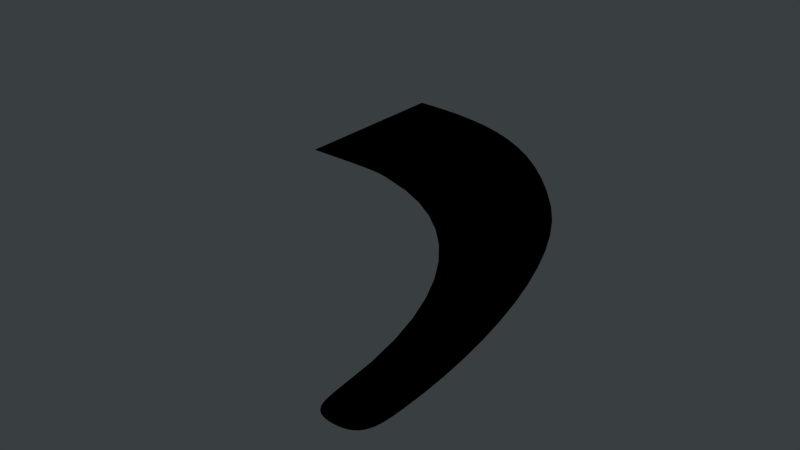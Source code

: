 # Source: bracketTipMesh.blend  (saved by Blender 2.81.16; exported with 4.5.12 LTS)
import bpy
from mathutils import Matrix  # noqa: F401  (used for matrix-valued properties, if any)

bpy.ops.wm.read_factory_settings(use_empty=True)
scene = bpy.context.scene
scene.name = 'Scene'

# ---- collections
col_collection_1 = bpy.data.collections.new('Collection 1'); scene.collection.children.link(col_collection_1)

# ---- materials (node trees are filled in below, after node groups)
mat_color5 = bpy.data.materials.new('color5')
mat_color5.alpha_threshold = 0.0
mat_color5.diffuse_color = (0.9059, 0.8863, 0.2784, 1.0)
mat_color5.roughness = 0.5

# ---- material node trees
mat_color5.use_nodes = True; mat_color5.node_tree.nodes.clear()
_N = mat_color5.node_tree.nodes; _L = mat_color5.node_tree.links
n0 = _N.new('ShaderNodeOutputMaterial'); n0.name = 'Material Output'; n0.location = (300, 300)
n1 = _N.new('ShaderNodeBsdfDiffuse'); n1.name = 'Diffuse BSDF'; n1.location = (10, 300)
n1.inputs[0].default_value = (0.9059, 0.8863, 0.2784, 1.0)
_L.new(n1.outputs[0], n0.inputs[0])
n0.is_active_output = True

# ---- world
world_world = bpy.data.worlds.new('World'); scene.world = world_world
world_world.use_nodes = True; world_world.node_tree.nodes.clear()
_N = world_world.node_tree.nodes; _L = world_world.node_tree.links
n0 = _N.new('ShaderNodeOutputWorld'); n0.name = 'World Output'; n0.location = (300, 300)
n1 = _N.new('ShaderNodeBackground'); n1.name = 'Background'; n1.location = (10, 300)
n2 = _N.new('ShaderNodeMix'); n2.name = 'Mix'; n2.location = (0, 0)
n2.data_type = 'RGBA'
n3 = _N.new('ShaderNodeLightPath'); n3.name = 'Light Path'; n3.location = (0, 0)
n4 = _N.new('ShaderNodeRGB'); n4.name = 'RGB'; n4.location = (0, 0)
n4.outputs[0].default_value = (0.2235, 0.2431, 0.2549, 1.0)
_L.new(n1.outputs[0], n0.inputs[0])
_L.new(n2.outputs[2], n1.inputs[0])
_L.new(n3.outputs[0], n2.inputs[0])
_L.new(n4.outputs[0], n2.inputs[7])
n0.is_active_output = True
world_world.use_sun_shadow = False
world_world.sun_shadow_jitter_overblur = 0.0
world_world.cycles.sampling_method = 'MANUAL'

# ---- meshes
me_g0_102_001 = bpy.data.meshes.new('g0-102.001')
me_g0_102_001.from_pydata([(-0.4054, 0.6208, 0.0), (-0.4047, 0.6208, 0.0), (-0.404, 0.6208, 0.0), (-0.4033, 0.6208, 0.0), (-0.4026, 0.6208, 0.0), (-0.4018, 0.6208, 0.0), (-0.4011, 0.6208, 0.0), (-0.4004, 0.6208, 0.0), (-0.3997, 0.6208, 0.0), (-0.399, 0.6208, 0.0), (-0.3983, 0.6208, 0.0), (-0.3976, 0.6208, 0.0), (-0.397, 0.6208, 0.0), (-0.3681, 0.6202, 0.0), (-0.3403, 0.618, 0.0), (-0.3134, 0.614, 0.0), (-0.2871, 0.6081, 0.0), (-0.2614, 0.5998, 0.0), (-0.236, 0.589, 0.0), (-0.2109, 0.5754, 0.0), (-0.1859, 0.5588, 0.0), (-0.1608, 0.5388, 0.0), (-0.1355, 0.5153, 0.0), (-0.1097, 0.4879, 0.0), (-0.08347, 0.4564, 0.0), (-0.06357, 0.4277, 0.0), (-0.04581, 0.3962, 0.0), (-0.03011, 0.3627, 0.0), (-0.01639, 0.3276, 0.0), (-0.004582, 0.2915, 0.0), (0.005403, 0.2549, 0.0), (0.01364, 0.2182, 0.0), (0.0202, 0.1821, 0.0), (0.02517, 0.147, 0.0), (0.02863, 0.1135, 0.0), (0.03064, 0.08205, 0.0), (0.0313, 0.05327, 0.0), (0.03128, 0.04575, 0.0), (0.03115, 0.03863, 0.0), (0.03081, 0.03196, 0.0), (0.03016, 0.02579, 0.0), (0.02907, 0.02016, 0.0), (0.02745, 0.01512, 0.0), (0.02518, 0.01072, 0.0), (0.02217, 0.007018, 0.0), (0.01831, 0.004051, 0.0), (0.01348, 0.001872, 0.0), (0.007579, 0.0005287, 0.0), (0.0005045, 7.001e-05, 0.0), (-0.005928, 0.0004167, 0.0), (-0.0113, 0.001444, 0.0), (-0.01572, 0.003132, 0.0), (-0.0193, 0.005462, 0.0), (-0.02213, 0.008414, 0.0), (-0.02434, 0.01197, 0.0), (-0.02602, 0.01611, 0.0), (-0.02728, 0.02081, 0.0), (-0.02823, 0.02606, 0.0), (-0.02898, 0.03183, 0.0), (-0.02963, 0.0381, 0.0), (-0.03029, 0.04487, 0.0), (-0.0347, 0.08811, 0.0), (-0.0423, 0.1295, 0.0), (-0.05299, 0.1688, 0.0), (-0.06668, 0.2059, 0.0), (-0.08328, 0.2405, 0.0), (-0.1027, 0.2723, 0.0), (-0.1249, 0.3013, 0.0), (-0.1497, 0.3271, 0.0), (-0.1771, 0.3496, 0.0), (-0.207, 0.3685, 0.0), (-0.2392, 0.3837, 0.0), (-0.2738, 0.3948, 0.0), (-0.2798, 0.3968, 0.0), (-0.2853, 0.3984, 0.0), (-0.2908, 0.3997, 0.0), (-0.2967, 0.4008, 0.0), (-0.3034, 0.4016, 0.0), (-0.3113, 0.4022, 0.0), (-0.3207, 0.4026, 0.0), (-0.3321, 0.4029, 0.0), (-0.3459, 0.4031, 0.0), (-0.3624, 0.4032, 0.0), (-0.3821, 0.4032, 0.0), (-0.4054, 0.4032, 0.0), (-0.4054, 0.4132, 0.0), (-0.4054, 0.4273, 0.0), (-0.4054, 0.4448, 0.0), (-0.4054, 0.4649, 0.0), (-0.4054, 0.4868, 0.0), (-0.4054, 0.5096, 0.0), (-0.4054, 0.5326, 0.0), (-0.4054, 0.5548, 0.0), (-0.4054, 0.5756, 0.0), (-0.4054, 0.5941, 0.0), (-0.4054, 0.6094, 0.0), (-0.4054, 0.6208, 0.0), (-0.4047, 0.6208, 0.0), (-0.404, 0.6208, 0.0), (-0.4033, 0.6208, 0.0), (-0.4026, 0.6208, 0.0), (-0.4018, 0.6208, 0.0), (-0.4011, 0.6208, 0.0), (-0.4004, 0.6208, 0.0), (-0.3997, 0.6208, 0.0), (-0.399, 0.6208, 0.0), (-0.3983, 0.6208, 0.0), (-0.3976, 0.6208, 0.0), (-0.397, 0.6208, 0.0), (-0.3681, 0.6202, 0.0), (-0.3403, 0.618, 0.0), (-0.3134, 0.614, 0.0), (-0.2871, 0.6081, 0.0), (-0.2614, 0.5998, 0.0), (-0.236, 0.589, 0.0), (-0.2109, 0.5754, 0.0), (-0.1859, 0.5588, 0.0), (-0.1608, 0.5388, 0.0), (-0.1355, 0.5153, 0.0), (-0.1097, 0.4879, 0.0), (-0.08347, 0.4564, 0.0), (-0.06357, 0.4277, 0.0), (-0.04581, 0.3962, 0.0), (-0.03011, 0.3627, 0.0), (-0.01639, 0.3276, 0.0), (-0.004582, 0.2915, 0.0), (0.005403, 0.2549, 0.0), (0.01364, 0.2182, 0.0), (0.0202, 0.1821, 0.0), (0.02517, 0.147, 0.0), (0.02863, 0.1135, 0.0), (0.03064, 0.08205, 0.0), (0.0313, 0.05327, 0.0), (0.03128, 0.04575, 0.0), (0.03115, 0.03863, 0.0), (0.03081, 0.03196, 0.0), (0.03016, 0.02579, 0.0), (0.02907, 0.02016, 0.0), (0.02745, 0.01512, 0.0), (0.02518, 0.01072, 0.0), (0.02217, 0.007018, 0.0), (0.01831, 0.004051, 0.0), (0.01348, 0.001872, 0.0), (0.007579, 0.0005287, 0.0), (0.0005045, 7.001e-05, 0.0), (-0.005928, 0.0004167, 0.0), (-0.0113, 0.001444, 0.0), (-0.01572, 0.003132, 0.0), (-0.0193, 0.005462, 0.0), (-0.02213, 0.008414, 0.0), (-0.02434, 0.01197, 0.0), (-0.02602, 0.01611, 0.0), (-0.02728, 0.02081, 0.0), (-0.02823, 0.02606, 0.0), (-0.02898, 0.03183, 0.0), (-0.02963, 0.0381, 0.0), (-0.03029, 0.04487, 0.0), (-0.0347, 0.08811, 0.0), (-0.0423, 0.1295, 0.0), (-0.05299, 0.1688, 0.0), (-0.06668, 0.2059, 0.0), (-0.08328, 0.2405, 0.0), (-0.1027, 0.2723, 0.0), (-0.1249, 0.3013, 0.0), (-0.1497, 0.3271, 0.0), (-0.1771, 0.3496, 0.0), (-0.207, 0.3685, 0.0), (-0.2392, 0.3837, 0.0), (-0.2738, 0.3948, 0.0), (-0.2798, 0.3968, 0.0), (-0.2853, 0.3984, 0.0), (-0.2908, 0.3997, 0.0), (-0.2967, 0.4008, 0.0), (-0.3034, 0.4016, 0.0), (-0.3113, 0.4022, 0.0), (-0.3207, 0.4026, 0.0), (-0.3321, 0.4029, 0.0), (-0.3459, 0.4031, 0.0), (-0.3624, 0.4032, 0.0), (-0.3821, 0.4032, 0.0), (-0.4054, 0.4032, 0.0), (-0.4054, 0.4132, 0.0), (-0.4054, 0.4273, 0.0), (-0.4054, 0.4448, 0.0), (-0.4054, 0.4649, 0.0), (-0.4054, 0.4868, 0.0), (-0.4054, 0.5096, 0.0), (-0.4054, 0.5326, 0.0), (-0.4054, 0.5548, 0.0), (-0.4054, 0.5756, 0.0), (-0.4054, 0.5941, 0.0), (-0.4054, 0.6094, 0.0), (-0.4054, 0.6208, 0.0), (-0.4047, 0.6208, 0.0), (-0.404, 0.6208, 0.0), (-0.4033, 0.6208, 0.0), (-0.4026, 0.6208, 0.0), (-0.4018, 0.6208, 0.0), (-0.4011, 0.6208, 0.0), (-0.4004, 0.6208, 0.0), (-0.3997, 0.6208, 0.0), (-0.399, 0.6208, 0.0), (-0.3983, 0.6208, 0.0), (-0.3976, 0.6208, 0.0), (-0.397, 0.6208, 0.0), (-0.3681, 0.6202, 0.0), (-0.3403, 0.618, 0.0), (-0.3134, 0.614, 0.0), (-0.2871, 0.6081, 0.0), (-0.2614, 0.5998, 0.0), (-0.236, 0.589, 0.0), (-0.2109, 0.5754, 0.0), (-0.1859, 0.5588, 0.0), (-0.1608, 0.5388, 0.0), (-0.1355, 0.5153, 0.0), (-0.1097, 0.4879, 0.0), (-0.08347, 0.4564, 0.0), (-0.06357, 0.4277, 0.0), (-0.04581, 0.3962, 0.0), (-0.03011, 0.3627, 0.0), (-0.01639, 0.3276, 0.0), (-0.004582, 0.2915, 0.0), (0.005403, 0.2549, 0.0), (0.01364, 0.2182, 0.0), (0.0202, 0.1821, 0.0), (0.02517, 0.147, 0.0), (0.02863, 0.1135, 0.0), (0.03064, 0.08205, 0.0), (0.0313, 0.05327, 0.0), (0.03128, 0.04575, 0.0), (0.03115, 0.03863, 0.0), (0.03081, 0.03196, 0.0), (0.03016, 0.02579, 0.0), (0.02907, 0.02016, 0.0), (0.02745, 0.01512, 0.0), (0.02518, 0.01072, 0.0), (0.02217, 0.007018, 0.0), (0.01831, 0.004051, 0.0), (0.01348, 0.001872, 0.0), (0.007579, 0.0005287, 0.0), (0.0005045, 7.001e-05, 0.0), (-0.005928, 0.0004167, 0.0), (-0.0113, 0.001444, 0.0), (-0.01572, 0.003132, 0.0), (-0.0193, 0.005462, 0.0), (-0.02213, 0.008414, 0.0), (-0.02434, 0.01197, 0.0), (-0.02602, 0.01611, 0.0), (-0.02728, 0.02081, 0.0), (-0.02823, 0.02606, 0.0), (-0.02898, 0.03183, 0.0), (-0.02963, 0.0381, 0.0), (-0.03029, 0.04487, 0.0), (-0.0347, 0.08811, 0.0), (-0.0423, 0.1295, 0.0), (-0.05299, 0.1688, 0.0), (-0.06668, 0.2059, 0.0), (-0.08328, 0.2405, 0.0), (-0.1027, 0.2723, 0.0), (-0.1249, 0.3013, 0.0), (-0.1497, 0.3271, 0.0), (-0.1771, 0.3496, 0.0), (-0.207, 0.3685, 0.0), (-0.2392, 0.3837, 0.0), (-0.2738, 0.3948, 0.0), (-0.2798, 0.3968, 0.0), (-0.2853, 0.3984, 0.0), (-0.2908, 0.3997, 0.0), (-0.2967, 0.4008, 0.0), (-0.3034, 0.4016, 0.0), (-0.3113, 0.4022, 0.0), (-0.3207, 0.4026, 0.0), (-0.3321, 0.4029, 0.0), (-0.3459, 0.4031, 0.0), (-0.3624, 0.4032, 0.0), (-0.3821, 0.4032, 0.0), (-0.4054, 0.4032, 0.0), (-0.4054, 0.4132, 0.0), (-0.4054, 0.4273, 0.0), (-0.4054, 0.4448, 0.0), (-0.4054, 0.4649, 0.0), (-0.4054, 0.4868, 0.0), (-0.4054, 0.5096, 0.0), (-0.4054, 0.5326, 0.0), (-0.4054, 0.5548, 0.0), (-0.4054, 0.5756, 0.0), (-0.4054, 0.5941, 0.0), (-0.4054, 0.6094, 0.0)], [], [(13, 11, 12), (13, 10, 11), (13, 9, 10), (13, 8, 9), (13, 7, 8), (13, 6, 7), (13, 5, 6), (13, 4, 5), (13, 3, 4), (13, 2, 3), (13, 1, 2), (13, 0, 1), (13, 95, 0), (14, 95, 13), (15, 95, 14), (16, 95, 15), (16, 94, 95), (17, 94, 16), (18, 94, 17), (18, 93, 94), (19, 93, 18), (19, 92, 93), (20, 92, 19), (21, 92, 20), (21, 91, 92), (22, 91, 21), (22, 90, 91), (23, 90, 22), (23, 89, 90), (24, 89, 23), (24, 88, 89), (24, 87, 88), (25, 87, 24), (25, 86, 87), (26, 86, 25), (26, 85, 86), (26, 80, 85), (80, 81, 85), (81, 82, 85), (82, 83, 85), (83, 84, 85), (26, 79, 80), (26, 78, 79), (26, 77, 78), (26, 76, 77), (26, 75, 76), (26, 74, 75), (26, 73, 74), (26, 72, 73), (27, 72, 26), (27, 71, 72), (27, 70, 71), (27, 69, 70), (28, 69, 27), (28, 68, 69), (29, 68, 28), (29, 67, 68), (29, 66, 67), (30, 66, 29), (30, 65, 66), (31, 65, 30), (31, 64, 65), (32, 64, 31), (32, 63, 64), (33, 63, 32), (33, 62, 63), (34, 62, 33), (34, 61, 62), (35, 61, 34), (35, 60, 61), (36, 60, 35), (37, 60, 36), (38, 60, 37), (38, 59, 60), (39, 59, 38), (39, 58, 59), (40, 58, 39), (40, 57, 58), (40, 56, 57), (41, 56, 40), (41, 55, 56), (42, 55, 41), (42, 54, 55), (43, 54, 42), (43, 53, 54), (44, 53, 43), (44, 52, 53), (45, 52, 44), (45, 51, 52), (46, 51, 45), (46, 50, 51), (47, 50, 46), (47, 49, 50), (48, 49, 47), (109, 107, 108), (109, 106, 107), (109, 105, 106), (109, 104, 105), (109, 103, 104), (109, 102, 103), (109, 101, 102), (109, 100, 101), (109, 99, 100), (109, 98, 99), (109, 97, 98), (109, 96, 97), (109, 191, 96), (110, 191, 109), (111, 191, 110), (112, 191, 111), (112, 190, 191), (113, 190, 112), (114, 190, 113), (114, 189, 190), (115, 189, 114), (115, 188, 189), (116, 188, 115), (117, 188, 116), (117, 187, 188), (118, 187, 117), (118, 186, 187), (119, 186, 118), (119, 185, 186), (120, 185, 119), (120, 184, 185), (120, 183, 184), (121, 183, 120), (121, 182, 183), (122, 182, 121), (122, 181, 182), (122, 176, 181), (176, 177, 181), (177, 178, 181), (178, 179, 181), (179, 180, 181), (122, 175, 176), (122, 174, 175), (122, 173, 174), (122, 172, 173), (122, 171, 172), (122, 170, 171), (122, 169, 170), (122, 168, 169), (123, 168, 122), (123, 167, 168), (123, 166, 167), (123, 165, 166), (124, 165, 123), (124, 164, 165), (125, 164, 124), (125, 163, 164), (125, 162, 163), (126, 162, 125), (126, 161, 162), (127, 161, 126), (127, 160, 161), (128, 160, 127), (128, 159, 160), (129, 159, 128), (129, 158, 159), (130, 158, 129), (130, 157, 158), (131, 157, 130), (131, 156, 157), (132, 156, 131), (133, 156, 132), (134, 156, 133), (134, 155, 156), (135, 155, 134), (135, 154, 155), (136, 154, 135), (136, 153, 154), (136, 152, 153), (137, 152, 136), (137, 151, 152), (138, 151, 137), (138, 150, 151), (139, 150, 138), (139, 149, 150), (140, 149, 139), (140, 148, 149), (141, 148, 140), (141, 147, 148), (142, 147, 141), (142, 146, 147), (143, 146, 142), (143, 145, 146), (144, 145, 143), (205, 204, 203), (205, 203, 202), (205, 202, 201), (205, 201, 200), (205, 200, 199), (205, 199, 198), (205, 198, 197), (205, 197, 196), (205, 196, 195), (205, 195, 194), (205, 194, 193), (205, 193, 192), (205, 192, 287), (206, 205, 287), (207, 206, 287), (208, 207, 287), (208, 287, 286), (209, 208, 286), (210, 209, 286), (210, 286, 285), (211, 210, 285), (211, 285, 284), (212, 211, 284), (213, 212, 284), (213, 284, 283), (214, 213, 283), (214, 283, 282), (215, 214, 282), (215, 282, 281), (216, 215, 281), (216, 281, 280), (216, 280, 279), (217, 216, 279), (217, 279, 278), (218, 217, 278), (218, 278, 277), (218, 277, 272), (272, 277, 273), (273, 277, 274), (274, 277, 275), (275, 277, 276), (218, 272, 271), (218, 271, 270), (218, 270, 269), (218, 269, 268), (218, 268, 267), (218, 267, 266), (218, 266, 265), (218, 265, 264), (219, 218, 264), (219, 264, 263), (219, 263, 262), (219, 262, 261), (220, 219, 261), (220, 261, 260), (221, 220, 260), (221, 260, 259), (221, 259, 258), (222, 221, 258), (222, 258, 257), (223, 222, 257), (223, 257, 256), (224, 223, 256), (224, 256, 255), (225, 224, 255), (225, 255, 254), (226, 225, 254), (226, 254, 253), (227, 226, 253), (227, 253, 252), (228, 227, 252), (229, 228, 252), (230, 229, 252), (230, 252, 251), (231, 230, 251), (231, 251, 250), (232, 231, 250), (232, 250, 249), (232, 249, 248), (233, 232, 248), (233, 248, 247), (234, 233, 247), (234, 247, 246), (235, 234, 246), (235, 246, 245), (236, 235, 245), (236, 245, 244), (237, 236, 244), (237, 244, 243), (238, 237, 243), (238, 243, 242), (239, 238, 242), (239, 242, 241), (240, 239, 241)])
me_g0_102_001.materials.append(mat_color5)
me_g0_102_001.use_remesh_fix_poles = True
me_g0_102_001.use_remesh_preserve_attributes = False
me_g0_102_001.use_mirror_vertex_groups = False
me_g0_102_001.update()

# ---- objects
ob_bracket_001 = bpy.data.objects.new('bracket.001', me_g0_102_001)

# ---- transforms, parenting, visibility, modifiers, constraints
ob_bracket_001.location = (0.0004951, -6.418e-05, 0.0)
ob_bracket_001.lineart.crease_threshold = 0.0

# ---- collection membership
col_collection_1.objects.link(ob_bracket_001)

# ---- scene / render settings (as saved in the file)
scene.frame_start = 0; scene.frame_end = 270; scene.frame_set(0)
scene.render.engine = 'CYCLES'
scene.render.image_settings.color_mode = 'RGB'
scene.render.resolution_percentage = 30
scene.render.fps = 60
scene.render.dither_intensity = 0.0
scene.render.use_compositing = False
scene.render.use_sequencer = False
scene.cycles.use_denoising = False
scene.cycles.samples = 64
scene.cycles.sampling_pattern = 'TABULATED_SOBOL'
scene.cycles.light_sampling_threshold = 0.1
scene.cycles.use_adaptive_sampling = False
scene.cycles.use_light_tree = False
scene.cycles.blur_glossy = 0.0
scene.cycles.sample_clamp_indirect = 0.0
scene.view_settings.view_transform = 'Raw'
bpy.context.view_layer.update()

# ---- added for rendering (the .blend has no active camera and no usable light): camera, sun
cam_auto = bpy.data.cameras.new('AutoCamera')
cam_auto.lens = 50.0
cam_auto.sensor_width = 36.0
cam_auto.clip_end = 1000.0
ob_auto_camera = bpy.data.objects.new('AutoCamera', cam_auto)
scene.collection.objects.link(ob_auto_camera)
ob_auto_camera.location = (0.515663, -0.532269, 0.561768)
ob_auto_camera.rotation_euler = (1.09748, -7.21219e-08, 0.694738)
scene.camera = ob_auto_camera
light_auto_sun = bpy.data.lights.new('AutoSun', 'SUN')
light_auto_sun.energy = 3.0
light_auto_sun.angle = 0.0523599
ob_auto_sun = bpy.data.objects.new('AutoSun', light_auto_sun)
scene.collection.objects.link(ob_auto_sun)
ob_auto_sun.rotation_euler = (0.872665, 0.174533, 0.523599)
bpy.context.view_layer.update()
